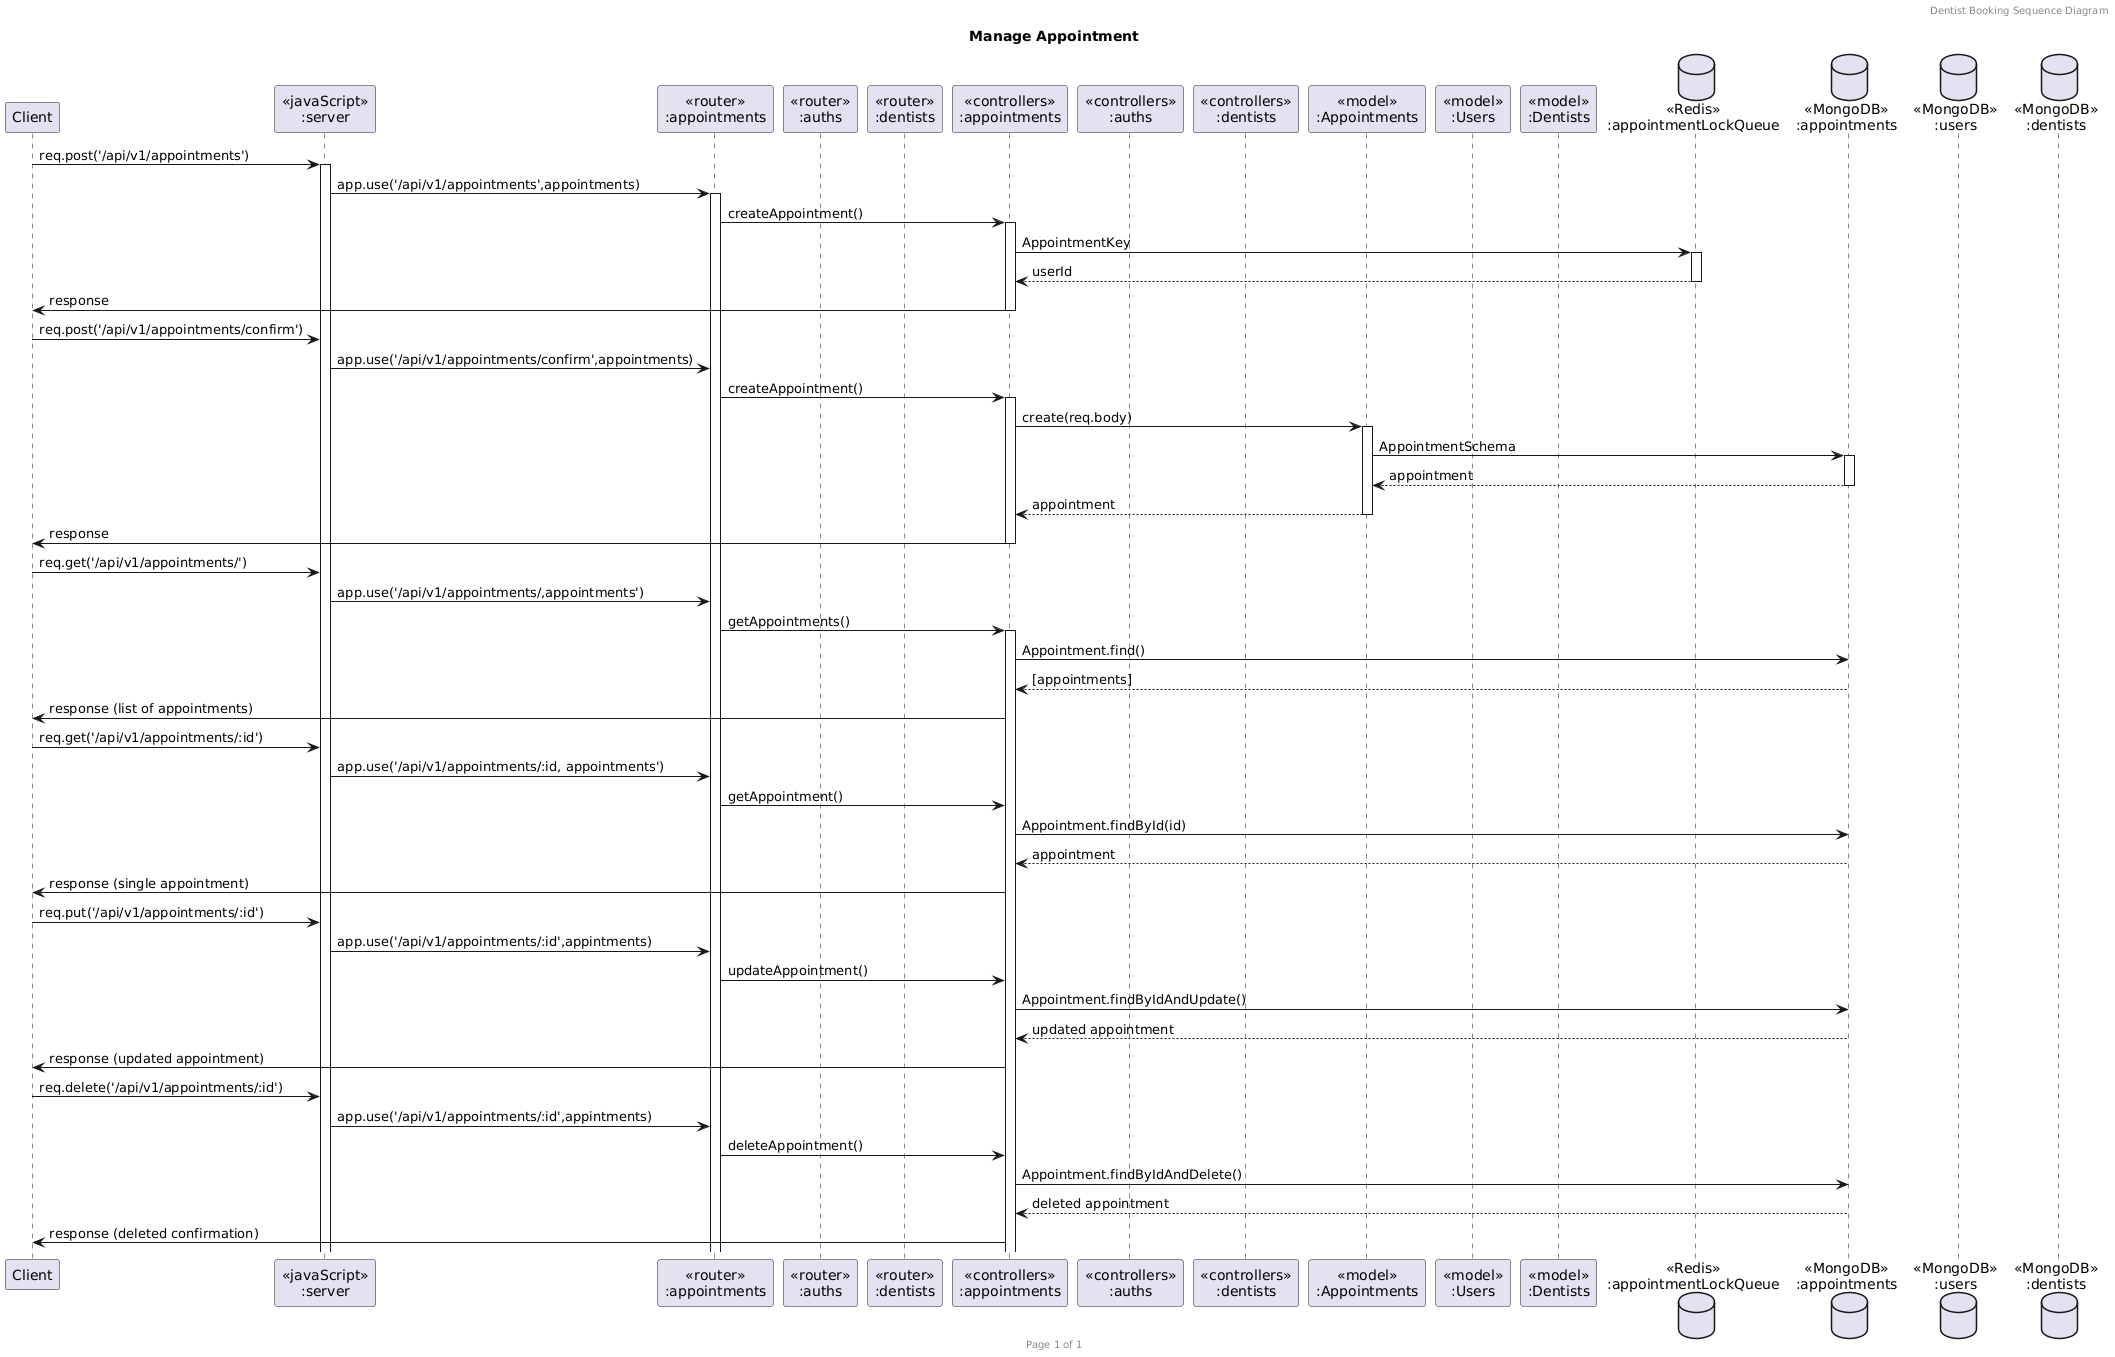

The diagram above was rendered by PlantUML. Its source (embedded in the PNG):
@startuml
header Dentist Booking Sequence Diagram
footer Page %page% of %lastpage%
title "Manage Appointment"

participant "Client" as client
participant "<<javaScript>>\n:server" as server
participant "<<router>>\n:appointments" as routerAppointments
participant "<<router>>\n:auths" as routerAuth
participant "<<router>>\n:dentists" as routerDentists
participant "<<controllers>>\n:appointments" as controllersAppointments
participant "<<controllers>>\n:auths" as controllersAuth
participant "<<controllers>>\n:dentists" as controllersDentists
participant "<<model>>\n:Appointments" as modelAppointment
participant "<<model>>\n:Users" as modelUser
participant "<<model>>\n:Dentists" as modelDentist
database "<<Redis>>\n:appointmentLockQueue" as AppointmentsLockDatabase
database "<<MongoDB>>\n:appointments" as AppointmentsDatabase
database "<<MongoDB>>\n:users" as UsersDatabase
database "<<MongoDB>>\n:dentists" as DentistsDatabase


client->server ++:req.post('/api/v1/appointments')
server->routerAppointments ++:app.use('/api/v1/appointments',appointments)
routerAppointments -> controllersAppointments ++:createAppointment()
controllersAppointments ->AppointmentsLockDatabase ++: AppointmentKey
controllersAppointments <-- AppointmentsLockDatabase --:userId
controllersAppointments->client --:response

client->server :req.post('/api/v1/appointments/confirm')
server->routerAppointments :app.use('/api/v1/appointments/confirm',appointments)
routerAppointments -> controllersAppointments ++:createAppointment()
controllersAppointments->modelAppointment ++:create(req.body)
modelAppointment ->AppointmentsDatabase ++: AppointmentSchema
AppointmentsDatabase --> modelAppointment --: appointment
controllersAppointments <-- modelAppointment --:appointment
controllersAppointments->client --:response

client->server :req.get('/api/v1/appointments/')
server->routerAppointments :app.use('/api/v1/appointments/,appointments')
routerAppointments -> controllersAppointments ++: getAppointments()
controllersAppointments -> AppointmentsDatabase : Appointment.find()
AppointmentsDatabase --> controllersAppointments : [appointments]
controllersAppointments -> client : response (list of appointments)

client->server :req.get('/api/v1/appointments/:id')
server->routerAppointments :app.use('/api/v1/appointments/:id, appointments')
routerAppointments -> controllersAppointments : getAppointment()
controllersAppointments -> AppointmentsDatabase : Appointment.findById(id)
AppointmentsDatabase --> controllersAppointments : appointment
controllersAppointments -> client : response (single appointment)

client->server :req.put('/api/v1/appointments/:id')
server->routerAppointments :app.use('/api/v1/appointments/:id',appintments)
routerAppointments -> controllersAppointments : updateAppointment()
controllersAppointments -> AppointmentsDatabase : Appointment.findByIdAndUpdate()
AppointmentsDatabase --> controllersAppointments : updated appointment
controllersAppointments -> client : response (updated appointment)

client->server :req.delete('/api/v1/appointments/:id')
server->routerAppointments :app.use('/api/v1/appointments/:id',appintments)
routerAppointments -> controllersAppointments : deleteAppointment()
controllersAppointments -> AppointmentsDatabase : Appointment.findByIdAndDelete()
AppointmentsDatabase --> controllersAppointments : deleted appointment
controllersAppointments -> client : response (deleted confirmation)
@enduml